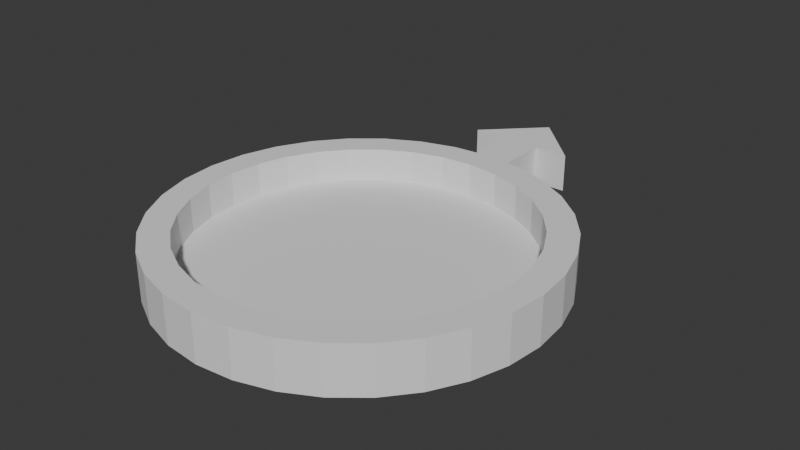 # Source: KMT_disp.blend  (saved by Blender 4.3.34; exported with 4.5.12 LTS)
import bpy
from mathutils import Matrix  # noqa: F401  (used for matrix-valued properties, if any)

bpy.ops.wm.read_factory_settings(use_empty=True)
scene = bpy.context.scene
scene.name = 'Scene'

# ---- collections
col_collection = bpy.data.collections.new('Collection'); scene.collection.children.link(col_collection)

# ---- world
world_world = bpy.data.worlds.new('World'); scene.world = world_world
world_world.use_nodes = True; world_world.node_tree.nodes.clear()
_N = world_world.node_tree.nodes; _L = world_world.node_tree.links
n0 = _N.new('ShaderNodeOutputWorld'); n0.name = 'World Output'; n0.location = (300, 300)
n1 = _N.new('ShaderNodeBackground'); n1.name = 'Background'; n1.location = (10, 300)
n1.inputs[0].default_value = (0.05088, 0.05088, 0.05088, 1.0)
_L.new(n1.outputs[0], n0.inputs[0])
n0.is_active_output = True
world_world.color = (0.05088, 0.05088, 0.05088)
world_world.sun_shadow_jitter_overblur = 0.0

# ---- meshes
me_cylinder = bpy.data.meshes.new('Cylinder')
me_cylinder.from_pydata([(0.0, 1.0, -1.0), (0.0, 0.85, -0.4), (0.0, 1.0, 1.0), (0.1951, 0.9808, -1.0), (0.1658, 0.8337, -0.4), (0.1951, 0.9808, 1.0), (0.3827, 0.9239, -1.0), (0.3253, 0.7853, -0.4), (0.3827, 0.9239, 1.0), (0.5556, 0.8315, -1.0), (0.4722, 0.7067, -0.4), (0.5556, 0.8315, 1.0), (0.7071, 0.7071, -1.0), (0.601, 0.601, -0.4), (0.7071, 0.7071, 1.0), (0.8315, 0.5556, -1.0), (0.7067, 0.4722, -0.4), (0.8315, 0.5556, 1.0), (0.9239, 0.3827, -1.0), (0.7853, 0.3253, -0.4), (0.9239, 0.3827, 1.0), (0.9808, 0.1951, -1.0), (0.8337, 0.1658, -0.4), (0.9808, 0.1951, 1.0), (1.0, 0.0, -1.0), (0.85, 0.0, -0.4), (1.0, 0.0, 1.0), (0.9808, -0.1951, -1.0), (0.8337, -0.1658, -0.4), (0.9808, -0.1951, 1.0), (0.7853, -0.3253, -0.4), (0.9239, -0.3827, -1.0), (0.9239, -0.3827, 1.0), (0.8315, -0.5556, -1.0), (0.7067, -0.4722, -0.4), (0.8315, -0.5556, 1.0), (0.7071, -0.7071, -1.0), (0.601, -0.601, -0.4), (0.7071, -0.7071, 1.0), (0.5556, -0.8315, -1.0), (0.4722, -0.7067, -0.4), (0.5556, -0.8315, 1.0), (0.3827, -0.9239, -1.0), (0.3253, -0.7853, -0.4), (0.3827, -0.9239, 1.0), (0.1658, -0.8337, -0.4), (0.1951, -0.9808, -1.0), (0.1951, -0.9808, 1.0), (0.0, -1.0, -1.0), (0.0, -0.85, -0.4), (0.0, -1.0, 1.0), (-0.1951, -0.9808, -1.0), (-0.1658, -0.8337, -0.4), (-0.1951, -0.9808, 1.0), (-0.3827, -0.9239, -1.0), (-0.3253, -0.7853, -0.4), (-0.3827, -0.9239, 1.0), (-0.5556, -0.8315, -1.0), (-0.4722, -0.7067, -0.4), (-0.5556, -0.8315, 1.0), (-0.7071, -0.7071, -1.0), (-0.601, -0.601, -0.4), (-0.7071, -0.7071, 1.0), (-0.8315, -0.5556, -1.0), (-0.7067, -0.4722, -0.4), (-0.8315, -0.5556, 1.0), (-0.9239, -0.3827, -1.0), (-0.7853, -0.3253, -0.4), (-0.9239, -0.3827, 1.0), (-0.9808, -0.1951, -1.0), (-0.8337, -0.1658, -0.4), (-0.9808, -0.1951, 1.0), (-1.0, 0.0, -1.0), (-0.85, 0.0, -0.4), (-1.0, 0.0, 1.0), (-0.9808, 0.1951, -1.0), (-0.8337, 0.1658, -0.4), (-0.9808, 0.1951, 1.0), (-0.9239, 0.3827, -1.0), (-0.7853, 0.3253, -0.4), (-0.9239, 0.3827, 1.0), (-0.8315, 0.5556, -1.0), (-0.7067, 0.4722, -0.4), (-0.8315, 0.5556, 1.0), (-0.7071, 0.7071, -1.0), (-0.601, 0.601, -0.4), (-0.7071, 0.7071, 1.0), (-0.5556, 0.8315, -1.0), (-0.4722, 0.7067, -0.4), (-0.5556, 0.8315, 1.0), (-0.3827, 0.9239, -1.0), (-0.3253, 0.7853, -0.4), (-0.3827, 0.9239, 1.0), (-0.1951, 0.9808, -1.0), (-0.1658, 0.8337, -0.4), (-0.1951, 0.9808, 1.0), (-0.601, 0.601, 1.0), (-0.4722, 0.7067, 1.0), (-0.1658, 0.8337, 1.0), (0.0, 0.85, 1.0), (-0.3253, 0.7853, 1.0), (-0.85, 0.0, 1.0), (-0.8337, -0.1658, 1.0), (-0.7067, -0.4722, 1.0), (-0.601, -0.601, 1.0), (-0.7853, -0.3253, 1.0), (0.0, -0.85, 1.0), (0.1658, -0.8337, 1.0), (0.4722, -0.7067, 1.0), (0.601, -0.601, 1.0), (0.3253, -0.7853, 1.0), (0.601, 0.601, 1.0), (0.7067, 0.4722, 1.0), (0.85, 0.0, 1.0), (0.8337, 0.1658, 1.0), (0.7853, 0.3253, 1.0), (-0.8337, 0.1658, 1.0), (-0.7067, 0.4722, 1.0), (-0.7853, 0.3253, 1.0), (-0.4722, -0.7067, 1.0), (0.3253, 0.7853, 1.0), (0.1658, 0.8337, 1.0), (-0.3253, -0.7853, 1.0), (-0.1658, -0.8337, 1.0), (0.7067, -0.4722, 1.0), (0.8337, -0.1658, 1.0), (0.7853, -0.3253, 1.0), (0.4722, 0.7067, 1.0)], [], [(0, 2, 5, 3), (3, 5, 8, 6), (6, 8, 11, 9), (9, 11, 14, 12), (12, 14, 17, 15), (15, 17, 20, 18), (18, 20, 23, 21), (21, 23, 26, 24), (24, 26, 29, 27), (27, 29, 32, 31), (31, 32, 35, 33), (33, 35, 38, 36), (36, 38, 41, 39), (39, 41, 44, 42), (42, 44, 47, 46), (46, 47, 50, 48), (48, 50, 53, 51), (51, 53, 56, 54), (54, 56, 59, 57), (57, 59, 62, 60), (60, 62, 65, 63), (63, 65, 68, 66), (66, 68, 71, 69), (69, 71, 74, 72), (72, 74, 77, 75), (75, 77, 80, 78), (78, 80, 83, 81), (81, 83, 86, 84), (84, 86, 89, 87), (87, 89, 92, 90), (44, 41, 38, 35, 32, 29, 26, 23, 20, 115, 114, 113, 125, 126, 124, 109, 108, 110), (115, 20, 17, 14, 11, 8, 5, 2, 95, 92, 89, 86, 83, 80, 77, 74, 71, 68, 65, 62, 59, 56, 53, 50, 47, 44, 110, 107, 106, 123, 122, 119, 104, 103, 105, 102, 101, 116, 118, 117, 96, 97, 100, 98, 99, 121, 120, 127, 111, 112), (90, 92, 95, 93), (93, 95, 2, 0), (93, 0, 3, 6, 9, 12, 15, 18, 21, 24, 27, 31, 33, 36, 39, 42, 46, 48, 51, 54, 57, 60, 63, 66, 69, 72, 75, 78, 81, 84, 87, 90), (99, 1, 4, 121), (121, 4, 7, 120), (120, 7, 10, 127), (127, 10, 13, 111), (13, 16, 112, 111), (16, 19, 115, 112), (19, 22, 114, 115), (22, 25, 113, 114), (25, 28, 125, 113), (28, 30, 126, 125), (30, 34, 124, 126), (34, 37, 109, 124), (37, 40, 108, 109), (40, 43, 110, 108), (43, 45, 107, 110), (45, 49, 106, 107), (49, 52, 123, 106), (52, 55, 122, 123), (55, 58, 119, 122), (58, 61, 104, 119), (104, 61, 64, 103), (103, 64, 67, 105), (105, 67, 70, 102), (102, 70, 73, 101), (101, 73, 76, 116), (116, 76, 79, 118), (118, 79, 82, 117), (117, 82, 85, 96), (96, 85, 88, 97), (97, 88, 91, 100), (100, 91, 94, 98), (98, 94, 1, 99), (91, 88, 85, 82, 79, 76, 73, 70, 67, 64, 61, 58, 55, 52, 49, 45, 43, 40, 37, 34, 30, 28, 25, 22, 19, 16, 13, 10, 7, 4, 1, 94)])
_uv = me_cylinder.uv_layers.new(name='UVMap')
_uv.uv.foreach_set('vector', [1.0, 0.5, 1.0, 1.0, 0.9688, 1.0, 0.9688, 0.5, 0.9688, 0.5, 0.9688, 1.0, 0.9375, 1.0, 0.9375, 0.5, 0.9375, 0.5, 0.9375, 1.0, 0.9062, 1.0, 0.9062, 0.5, 0.9062, 0.5, 0.9062, 1.0, 0.875, 1.0, 0.875, 0.5, 0.875, 0.5, 0.875, 1.0, 0.8438, 1.0, 0.8438, 0.5, 0.8438, 0.5, 0.8438, 1.0, 0.8125, 1.0, 0.8125, 0.5, 0.8125, 0.5, 0.8125, 1.0, 0.7812, 1.0, 0.7812, 0.5, 0.7812, 0.5, 0.7812, 1.0, 0.75, 1.0, 0.75, 0.5, 0.75, 0.5, 0.75, 1.0, 0.7188, 1.0, 0.7188, 0.5, 0.7188, 0.5, 0.7188, 1.0, 0.6875, 1.0, 0.6875, 0.5, 0.6875, 0.5, 0.6875, 1.0, 0.6562, 1.0, 0.6562, 0.5, 0.6562, 0.5, 0.6562, 1.0, 0.625, 1.0, 0.625, 0.5, 0.625, 0.5, 0.625, 1.0, 0.5938, 1.0, 0.5938, 0.5, 0.5938, 0.5, 0.5938, 1.0, 0.5625, 1.0, 0.5625, 0.5, 0.5625, 0.5, 0.5625, 1.0, 0.5312, 1.0, 0.5312, 0.5, 0.5312, 0.5, 0.5312, 1.0, 0.5, 1.0, 0.5, 0.5, 0.5, 0.5, 0.5, 1.0, 0.4688, 1.0, 0.4688, 0.5, 0.4688, 0.5, 0.4688, 1.0, 0.4375, 1.0, 0.4375, 0.5, 0.4375, 0.5, 0.4375, 1.0, 0.4062, 1.0, 0.4062, 0.5, 0.4062, 0.5, 0.4062, 1.0, 0.375, 1.0, 0.375, 0.5, 0.375, 0.5, 0.375, 1.0, 0.3438, 1.0, 0.3438, 0.5, 0.3438, 0.5, 0.3438, 1.0, 0.3125, 1.0, 0.3125, 0.5, 0.3125, 0.5, 0.3125, 1.0, 0.2812, 1.0, 0.2812, 0.5, 0.2812, 0.5, 0.2812, 1.0, 0.25, 1.0, 0.25, 0.5, 0.25, 0.5, 0.25, 1.0, 0.2188, 1.0, 0.2188, 0.5, 0.2188, 0.5, 0.2188, 1.0, 0.1875, 1.0, 0.1875, 0.5, 0.1875, 0.5, 0.1875, 1.0, 0.1562, 1.0, 0.1562, 0.5, 0.1562, 0.5, 0.1562, 1.0, 0.125, 1.0, 0.125, 0.5, 0.125, 0.5, 0.125, 1.0, 0.09375, 1.0, 0.09375, 0.5, 0.09375, 0.5, 0.09375, 1.0, 0.0625, 1.0, 0.0625, 0.5, 0.3418, 0.02827, 0.3833, 0.05045, 0.4197, 0.08029, 0.4496, 0.1167, 0.4717, 0.1582, 0.4854, 0.2032, 0.49, 0.25, 0.4854, 0.2968, 0.4717, 0.3418, 0.4385, 0.3281, 0.4501, 0.2898, 0.454, 0.25, 0.4501, 0.2102, 0.4385, 0.1719, 0.4196, 0.1367, 0.3942, 0.1058, 0.3633, 0.08038, 0.3281, 0.06153, 0.4385, 0.3281, 0.4717, 0.3418, 0.4496, 0.3833, 0.4197, 0.4197, 0.3833, 0.4496, 0.3418, 0.4717, 0.2968, 0.4854, 0.25, 0.49, 0.2032, 0.4854, 0.1582, 0.4717, 0.1167, 0.4496, 0.08029, 0.4197, 0.05045, 0.3833, 0.02827, 0.3418, 0.01461, 0.2968, 0.01, 0.25, 0.01461, 0.2032, 0.02827, 0.1582, 0.05045, 0.1167, 0.08029, 0.08029, 0.1167, 0.05045, 0.1582, 0.02827, 0.2032, 0.01461, 0.25, 0.01, 0.2968, 0.01461, 0.3418, 0.02827, 0.3281, 0.06153, 0.2898, 0.04992, 0.25, 0.046, 0.2102, 0.04992, 0.1719, 0.06153, 0.1367, 0.08038, 0.1058, 0.1058, 0.08038, 0.1367, 0.06153, 0.1719, 0.04992, 0.2102, 0.046, 0.25, 0.04992, 0.2898, 0.06153, 0.3281, 0.08038, 0.3633, 0.1058, 0.3942, 0.1367, 0.4196, 0.1719, 0.4385, 0.2102, 0.4501, 0.25, 0.454, 0.2898, 0.4501, 0.3281, 0.4385, 0.3633, 0.4196, 0.3942, 0.3942, 0.4196, 0.3633, 0.0625, 0.5, 0.0625, 1.0, 0.03125, 1.0, 0.03125, 0.5, 0.03125, 0.5, 0.03125, 1.0, 0.0, 1.0, 0.0, 0.5, 0.7032, 0.4854, 0.75, 0.49, 0.7968, 0.4854, 0.8418, 0.4717, 0.8833, 0.4496, 0.9197, 0.4197, 0.9496, 0.3833, 0.9717, 0.3418, 0.9854, 0.2968, 0.99, 0.25, 0.9854, 0.2032, 0.9717, 0.1582, 0.9496, 0.1167, 0.9197, 0.08029, 0.8833, 0.05045, 0.8418, 0.02827, 0.7968, 0.01461, 0.75, 0.01, 0.7032, 0.01461, 0.6582, 0.02827, 0.6167, 0.05045, 0.5803, 0.08029, 0.5504, 0.1167, 0.5283, 0.1582, 0.5146, 0.2032, 0.51, 0.25, 0.5146, 0.2968, 0.5283, 0.3418, 0.5504, 0.3833, 0.5803, 0.4197, 0.6167, 0.4496, 0.6582, 0.4717, 1.0, 0.9375, 1.0, 0.5, 0.9688, 0.5, 0.9688, 0.9375, 0.9688, 0.9375, 0.9688, 0.5, 0.9375, 0.5, 0.9375, 0.9375, 0.9375, 0.9375, 0.9375, 0.5, 0.9062, 0.5, 0.9062, 0.9375, 0.9062, 0.9375, 0.9062, 0.5, 0.875, 0.5, 0.875, 0.9375, 0.875, 0.5, 0.8438, 0.5, 0.8438, 0.9375, 0.875, 0.9375, 0.8438, 0.5, 0.8125, 0.5, 0.8125, 0.9375, 0.8438, 0.9375, 0.8125, 0.5, 0.7812, 0.5, 0.7812, 0.9375, 0.8125, 0.9375, 0.7812, 0.5, 0.75, 0.5, 0.75, 0.9375, 0.7812, 0.9375, 0.75, 0.5, 0.7188, 0.5, 0.7188, 0.9375, 0.75, 0.9375, 0.7188, 0.5, 0.6875, 0.5, 0.6875, 0.9375, 0.7188, 0.9375, 0.6875, 0.5, 0.6562, 0.5, 0.6562, 0.9375, 0.6875, 0.9375, 0.6562, 0.5, 0.625, 0.5, 0.625, 0.9375, 0.6562, 0.9375, 0.625, 0.5, 0.5938, 0.5, 0.5938, 0.9375, 0.625, 0.9375, 0.5938, 0.5, 0.5625, 0.5, 0.5625, 0.9375, 0.5938, 0.9375, 0.5625, 0.5, 0.5312, 0.5, 0.5312, 0.9375, 0.5625, 0.9375, 0.5312, 0.5, 0.5, 0.5, 0.5, 0.9375, 0.5312, 0.9375, 0.5, 0.5, 0.4688, 0.5, 0.4688, 0.9375, 0.5, 0.9375, 0.4688, 0.5, 0.4375, 0.5, 0.4375, 0.9375, 0.4688, 0.9375, 0.4375, 0.5, 0.4062, 0.5, 0.4062, 0.9375, 0.4375, 0.9375, 0.4062, 0.5, 0.375, 0.5, 0.375, 0.9375, 0.4062, 0.9375, 0.375, 0.9375, 0.375, 0.5, 0.3438, 0.5, 0.3438, 0.9375, 0.3438, 0.9375, 0.3438, 0.5, 0.3125, 0.5, 0.3125, 0.9375, 0.3125, 0.9375, 0.3125, 0.5, 0.2812, 0.5, 0.2812, 0.9375, 0.2812, 0.9375, 0.2812, 0.5, 0.25, 0.5, 0.25, 0.9375, 0.25, 0.9375, 0.25, 0.5, 0.2188, 0.5, 0.2188, 0.9375, 0.2188, 0.9375, 0.2188, 0.5, 0.1875, 0.5, 0.1875, 0.9375, 0.1875, 0.9375, 0.1875, 0.5, 0.1562, 0.5, 0.1562, 0.9375, 0.1562, 0.9375, 0.1562, 0.5, 0.125, 0.5, 0.125, 0.9375, 0.125, 0.9375, 0.125, 0.5, 0.09375, 0.5, 0.09375, 0.9375, 0.09375, 0.9375, 0.09375, 0.5, 0.0625, 0.5, 0.0625, 0.9375, 0.0625, 0.9375, 0.0625, 0.5, 0.03125, 0.5, 0.03125, 0.9375, 0.03125, 0.9375, 0.03125, 0.5, 0.0, 0.5, 0.0, 0.9375, 0.6582, 0.4717, 0.6167, 0.4496, 0.5803, 0.4197, 0.5504, 0.3833, 0.5283, 0.3418, 0.5146, 0.2968, 0.51, 0.25, 0.5146, 0.2032, 0.5283, 0.1582, 0.5504, 0.1167, 0.5803, 0.08029, 0.6167, 0.05045, 0.6582, 0.02827, 0.7032, 0.01461, 0.75, 0.01, 0.7968, 0.01461, 0.8418, 0.02827, 0.8833, 0.05045, 0.9197, 0.08029, 0.9496, 0.1167, 0.9717, 0.1582, 0.9854, 0.2032, 0.99, 0.25, 0.9854, 0.2968, 0.9717, 0.3418, 0.9496, 0.3833, 0.9197, 0.4197, 0.8833, 0.4496, 0.8418, 0.4717, 0.7968, 0.4854, 0.75, 0.49, 0.7032, 0.4854])
me_cylinder.update()
me_cube_001 = bpy.data.meshes.new('Cube.001')
me_cube_001.from_pydata([(-1.0, -1.0, -1.0), (-2.828, 0.4, -1.0), (-1.0, -1.0, 1.0), (-2.828, 0.4, 1.0), (-1.0, 1.0, -1.0), (0.0, 1.531, -1.0), (-1.0, 1.0, 1.0), (0.0, 1.531, 1.0), (1.0, -1.0, -1.0), (2.828, 0.4, -1.0), (1.0, -1.0, 1.0), (2.828, 0.4, 1.0), (1.0, 1.0, -1.0), (1.0, 1.0, 1.0), (-1.0, 0.4, 1.0), (-1.0, 0.4, -1.0), (1.0, 0.4, 1.0), (1.0, 0.4, -1.0)], [], [(0, 2, 14, 15), (10, 8, 17, 16), (8, 10, 2, 0), (8, 0, 15, 17), (4, 12, 17, 15), (14, 2, 10, 16), (16, 13, 6, 14), (1, 3, 7, 5), (5, 7, 11, 9), (14, 6, 13, 16, 11, 7, 3), (12, 4, 15, 1, 5, 9, 17), (17, 9, 11, 16), (3, 1, 15, 14)])
_uv = me_cube_001.uv_layers.new(name='UVMap')
_uv.uv.foreach_set('vector', [0.375, 0.0, 0.625, 0.0, 0.625, 0.175, 0.375, 0.175, 0.625, 0.75, 0.375, 0.75, 0.375, 0.575, 0.625, 0.575, 0.375, 0.75, 0.625, 0.75, 0.625, 1.0, 0.375, 1.0, 0.375, 0.75, 0.125, 0.75, 0.125, 0.575, 0.375, 0.575, 0.125, 0.5, 0.375, 0.5, 0.375, 0.575, 0.125, 0.575, 0.875, 0.575, 0.875, 0.75, 0.625, 0.75, 0.625, 0.575, 0.625, 0.575, 0.625, 0.5, 0.875, 0.5, 0.875, 0.575, 0.375, 0.0, 0.625, 0.0, 0.625, 0.25, 0.375, 0.25, 0.375, 0.25, 0.625, 0.25, 0.625, 0.5, 0.375, 0.5, 0.625, 0.1616, 0.625, 0.1616, 0.625, 0.3384, 0.625, 0.3384, 0.625, 0.5, 0.625, 0.25, 0.625, 0.0, 0.375, 0.3384, 0.375, 0.1616, 0.375, 0.1616, 0.375, 0.0, 0.375, 0.25, 0.375, 0.5, 0.375, 0.3384, 0.375, 0.3384, 0.375, 0.5, 0.625, 0.5, 0.625, 0.3384, 0.625, 0.0, 0.375, 0.0, 0.375, 0.1616, 0.625, 0.1616])
me_cube_001.update()

# ---- objects
ob_cylinder = bpy.data.objects.new('Cylinder', me_cylinder)
ob_cube = bpy.data.objects.new('Cube', me_cube_001)

# ---- transforms, parenting, visibility, modifiers, constraints
ob_cylinder.location = (0.0, 0.0, 0.0)
ob_cylinder.scale = (1.0, 1.0, 0.125)
ob_cube.location = (0.0, 1.2, 0.0)
ob_cube.scale = (0.1, 0.25, 0.1)

# ---- collection membership
col_collection.objects.link(ob_cylinder)
col_collection.objects.link(ob_cube)

# ---- scene / render settings (as saved in the file)
scene.frame_start = 1; scene.frame_end = 250; scene.frame_set(1)
scene.render.engine = 'BLENDER_EEVEE_NEXT'
bpy.context.view_layer.update()

# ---- added for rendering (the .blend has no active camera and no usable light): camera, sun
cam_auto = bpy.data.cameras.new('AutoCamera')
cam_auto.lens = 50.0
cam_auto.sensor_width = 36.0
cam_auto.clip_end = 1000.0
ob_auto_camera = bpy.data.objects.new('AutoCamera', cam_auto)
scene.collection.objects.link(ob_auto_camera)
ob_auto_camera.location = (3.03123, -3.34606, 2.42499)
ob_auto_camera.rotation_euler = (1.09748, -7.21219e-08, 0.694738)
scene.camera = ob_auto_camera
light_auto_sun = bpy.data.lights.new('AutoSun', 'SUN')
light_auto_sun.energy = 3.0
light_auto_sun.angle = 0.0523599
ob_auto_sun = bpy.data.objects.new('AutoSun', light_auto_sun)
scene.collection.objects.link(ob_auto_sun)
ob_auto_sun.rotation_euler = (0.872665, 0.174533, 0.523599)
bpy.context.view_layer.update()
